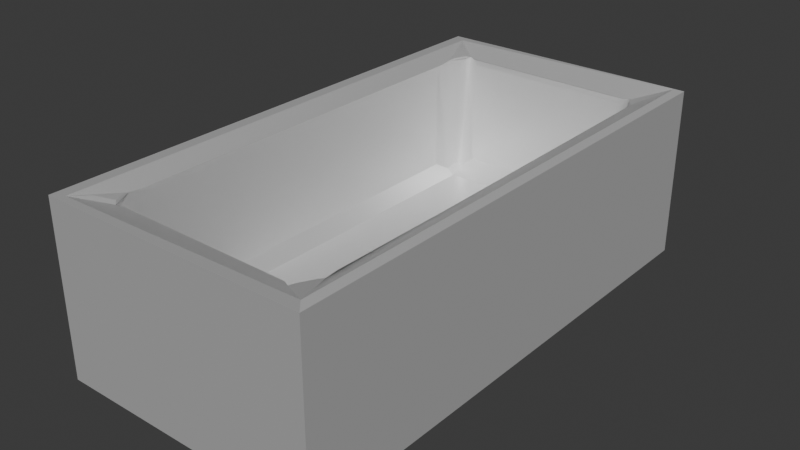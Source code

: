 # Source: VannaNahui.blend  (saved by Blender 4.0.36; exported with 4.5.12 LTS)
import bpy
from mathutils import Matrix  # noqa: F401  (used for matrix-valued properties, if any)

bpy.ops.wm.read_factory_settings(use_empty=True)
scene = bpy.context.scene
scene.name = 'Scene'

# ---- collections
col_collection = bpy.data.collections.new('Collection'); scene.collection.children.link(col_collection)

# ---- materials (node trees are filled in below, after node groups)
mat_material = bpy.data.materials.new('Material')
mat_material.use_transparent_shadow = False

# ---- node groups
ng_auto_smooth = bpy.data.node_groups.new('Auto Smooth', 'GeometryNodeTree')
_s = ng_auto_smooth.interface.new_socket(name='Geometry', in_out='OUTPUT', socket_type='NodeSocketGeometry')
_s = ng_auto_smooth.interface.new_socket(name='Geometry', in_out='INPUT', socket_type='NodeSocketGeometry')
_s = ng_auto_smooth.interface.new_socket(name='Angle', in_out='INPUT', socket_type='NodeSocketFloat')
_s.subtype = 'ANGLE'
_s.min_value = 0.0
_s.max_value = 3.142
ng_auto_smooth.is_modifier = True
_N = ng_auto_smooth.nodes; _L = ng_auto_smooth.links
n0 = _N.new('NodeGroupOutput'); n0.name = 'Group Output'; n0.location = (480, -100)
n1 = _N.new('NodeGroupInput'); n1.name = 'Group Input'; n1.location = (-420, -300)
n2 = _N.new('NodeGroupInput'); n2.name = 'Group Input.001'; n2.location = (-60, -100)
n3 = _N.new('GeometryNodeSetShadeSmooth'); n3.name = 'Set Shade Smooth'; n3.location = (120, -100)
n3.domain = 'EDGE'
n4 = _N.new('GeometryNodeSetShadeSmooth'); n4.name = 'Set Shade Smooth.001'; n4.location = (300, -100)
n5 = _N.new('GeometryNodeInputMeshEdgeAngle'); n5.name = 'Edge Angle'; n5.location = (-420, -220)
n6 = _N.new('GeometryNodeInputEdgeSmooth'); n6.name = 'Is Edge Smooth'; n6.location = (-60, -160)
n7 = _N.new('GeometryNodeInputShadeSmooth'); n7.name = 'Is Face Smooth'; n7.location = (-240, -340)
n8 = _N.new('FunctionNodeBooleanMath'); n8.name = 'Boolean Math'; n8.location = (-60, -220)
n9 = _N.new('FunctionNodeCompare'); n9.name = 'Compare'; n9.location = (-240, -180)
n9.operation = 'LESS_EQUAL'
_L.new(n5.outputs[0], n9.inputs[0])
_L.new(n4.outputs[0], n0.inputs[0])
_L.new(n1.outputs[1], n9.inputs[1])
_L.new(n9.outputs[0], n8.inputs[0])
_L.new(n7.outputs[0], n8.inputs[1])
_L.new(n2.outputs[0], n3.inputs[0])
_L.new(n6.outputs[0], n3.inputs[1])
_L.new(n3.outputs[0], n4.inputs[0])
_L.new(n8.outputs[0], n3.inputs[2])
n0.is_active_output = True

# ---- material node trees
mat_material.use_nodes = True; mat_material.node_tree.nodes.clear()
_N = mat_material.node_tree.nodes; _L = mat_material.node_tree.links
n0 = _N.new('ShaderNodeBsdfPrincipled'); n0.name = 'Principled BSDF'; n0.location = (10, 300)
n0.inputs[1].default_value = 0.5591
n0.inputs[3].default_value = 1.45
n1 = _N.new('ShaderNodeOutputMaterial'); n1.name = 'Material Output'; n1.location = (300, 300)
_L.new(n0.outputs[0], n1.inputs[0])
n1.is_active_output = True

# ---- world
world_world = bpy.data.worlds.new('World'); scene.world = world_world
world_world.use_nodes = True; world_world.node_tree.nodes.clear()
_N = world_world.node_tree.nodes; _L = world_world.node_tree.links
n0 = _N.new('ShaderNodeOutputWorld'); n0.name = 'World Output'; n0.location = (300, 300)
n1 = _N.new('ShaderNodeBackground'); n1.name = 'Background'; n1.location = (10, 300)
n1.inputs[0].default_value = (0.05088, 0.05088, 0.05088, 1.0)
_L.new(n1.outputs[0], n0.inputs[0])
n0.is_active_output = True
world_world.color = (0.05088, 0.05088, 0.05088)
world_world.use_sun_shadow = False
world_world.sun_shadow_jitter_overblur = 0.0

# ---- meshes
me_cube_001 = bpy.data.meshes.new('Cube.001')
me_cube_001.from_pydata([(-1.0, -1.0, -1.0), (-1.0, -1.0, 1.0), (-1.0, 1.0, -1.0), (-1.0, 1.0, 1.0), (1.0, -1.0, -1.0), (1.0, -1.0, 1.0), (1.0, 1.0, -1.0), (1.0, 1.0, 1.0), (-0.6726, -0.7604, -0.5286), (-0.6726, 0.7604, -0.5286), (0.6726, -0.7604, -0.5286), (0.6726, 0.7604, -0.5286), (-0.7748, -0.7149, -0.3809), (-0.6271, -0.8625, -0.3809), (-0.7748, 0.7149, -0.3809), (-0.6271, 0.8625, -0.3809), (0.6271, -0.8625, -0.3809), (0.7748, -0.7149, -0.3809), (0.7748, 0.7149, -0.3809), (0.6271, 0.8625, -0.3809), (-0.8323, -0.9048, 0.9704), (-0.9125, -0.9717, 1.0), (-0.8363, 0.9108, 0.9745), (-0.9087, 0.966, 1.0), (0.8563, -0.9101, 0.9746), (0.9437, -0.9654, 1.029), (0.8511, 0.9041, 0.9701), (0.9486, 0.9711, 1.033), (-0.7379, -0.8619, 0.9211), (-0.7772, -0.8223, 0.921), (-0.7775, 0.8228, 0.9218), (-0.7313, 0.8721, 0.9252), (0.7797, -0.8203, 0.9199), (0.7322, -0.8713, 0.9244), (0.7389, 0.8608, 0.9191), (0.7793, 0.8199, 0.9189), (-0.6216, -0.8638, 0.8667), (-0.6271, -0.8625, 0.8351), (-0.7761, -0.7097, 0.8667), (-0.7748, -0.7149, 0.8355), (-0.7762, 0.7093, 0.8667), (-0.7748, 0.7149, 0.8355), (-0.6209, 0.866, 0.8663), (-0.6271, 0.8625, 0.8352), (0.7765, -0.7093, 0.8667), (0.7748, -0.7149, 0.8356), (0.6208, -0.866, 0.8663), (0.6271, -0.8625, 0.8351), (0.6216, 0.8638, 0.8667), (0.6271, 0.8625, 0.8352), (0.7763, 0.7098, 0.8667), (0.7748, 0.7149, 0.8356), (-0.6585, -0.8668, 0.8998), (-0.7787, -0.743, 0.8937), (-0.7795, 0.7455, 0.8994), (-0.6553, 0.8748, 0.9018), (0.7803, -0.7447, 0.8982), (0.6556, -0.875, 0.9025), (0.658, 0.867, 0.8989), (0.779, 0.7417, 0.892), (-0.717, -0.7981, -0.4255), (-0.726, -0.7598, -0.4559), (-0.7104, -0.8047, -0.4255), (-0.6721, -0.8138, -0.4559), (-0.717, 0.7981, -0.4255), (-0.726, 0.7599, -0.4559), (-0.7102, 0.8049, -0.4256), (-0.6722, 0.8137, -0.456), (0.7102, -0.8049, -0.4256), (0.6722, -0.8137, -0.456), (0.717, -0.7981, -0.4256), (0.726, -0.7598, -0.4559), (0.717, 0.7982, -0.4256), (0.726, 0.7598, -0.4559), (0.7104, 0.8047, -0.4256), (0.672, 0.8138, -0.4559), (-0.7407, -0.8572, 0.9029), (-0.7093, -0.8766, 0.9048), (-0.7701, -0.8277, 0.9012), (-0.7893, -0.7965, 0.9004), (-0.7713, 0.8265, 0.904), (-0.7898, 0.7952, 0.9049), (-0.7314, 0.8695, 0.9045), (-0.7045, 0.8879, 0.9072), (0.7726, -0.828, 0.901), (0.7919, -0.7934, 0.901), (0.7326, -0.8695, 0.9044), (0.7022, -0.888, 0.9068), (0.7436, 0.8571, 0.9), (0.7092, 0.8772, 0.9051), (0.7697, 0.8307, 0.8971), (0.7829, 0.7914, 0.9222)], [], [(0, 1, 3, 2), (2, 3, 7, 6), (6, 7, 5, 4), (4, 5, 1, 0), (2, 6, 4, 0), (32, 33, 24), (68, 86, 84, 70), (72, 90, 88, 74), (12, 39, 79, 61), (65, 9, 67), (50, 44, 56, 59), (38, 40, 54, 53), (16, 47, 87, 69), (37, 77, 52, 36), (21, 25, 87, 77), (27, 7, 3, 1, 5, 25, 21, 23), (22, 30, 31), (37, 13, 63, 77), (60, 78, 76, 62), (46, 36, 52, 57), (42, 48, 58, 55), (41, 14, 65, 81), (17, 18, 73, 71), (26, 34, 35), (28, 29, 20), (66, 82, 80, 64), (25, 27, 91, 85), (18, 51, 91, 73), (25, 5, 7, 27), (45, 17, 71, 85), (9, 8, 10, 11), (8, 9, 65, 61), (63, 69, 10, 8), (9, 11, 75, 67), (19, 15, 67, 75), (53, 54, 81, 79), (39, 12, 14, 41), (49, 89, 58, 48), (69, 71, 10), (55, 58, 89, 83), (16, 13, 37, 47), (71, 73, 11, 10), (43, 15, 19, 49), (11, 73, 75), (18, 17, 45, 51), (61, 63, 8), (29, 28, 77, 79), (15, 43, 83, 67), (33, 32, 85, 87), (49, 19, 75, 89), (79, 39, 38, 53), (35, 34, 89, 91), (41, 81, 54, 40), (83, 43, 42, 55), (56, 44, 45, 85), (91, 51, 50, 59), (87, 47, 46, 57), (31, 30, 81, 83), (39, 41, 40, 38), (51, 45, 44, 50), (47, 37, 36, 46), (43, 49, 48, 42), (79, 81, 23, 21), (28, 20, 21, 77), (83, 89, 27, 23), (32, 24, 25, 85), (24, 33, 87, 25), (57, 52, 77, 87), (79, 21, 20, 29), (30, 22, 23, 81), (83, 23, 22, 31), (34, 26, 27, 89), (59, 56, 85, 91), (26, 35, 91, 27), (13, 16, 69, 63), (60, 62, 63, 61), (65, 67, 66, 64), (68, 70, 71, 69), (72, 74, 75, 73), (62, 76, 77, 63), (78, 60, 61, 79), (64, 80, 81, 65), (82, 66, 67, 83), (70, 84, 85, 71), (86, 68, 69, 87), (74, 88, 89, 75), (90, 72, 73, 91), (76, 78, 79, 77), (80, 82, 83, 81), (84, 86, 87, 85), (88, 90, 91, 89), (14, 12, 61, 65)])
me_cube_001.polygons.foreach_set('use_smooth', [True] * 92)
_uv = me_cube_001.uv_layers.new(name='UVMap')
_uv.uv.foreach_set('vector', [0.375, 0.0, 0.625, 0.0, 0.625, 0.25, 0.375, 0.25, 0.375, 0.25, 0.625, 0.25, 0.625, 0.5, 0.375, 0.5, 0.375, 0.5, 0.625, 0.5, 0.625, 0.75, 0.375, 0.75, 0.375, 0.75, 0.625, 0.75, 0.625, 1.0, 0.375, 1.0, 0.125, 0.5, 0.375, 0.5, 0.375, 0.75, 0.125, 0.75, 0.6525, 0.7252, 0.6583, 0.7255, 0.6429, 0.7339, 0.387, 0.7519, 0.5425, 0.7584, 0.5421, 0.7459, 0.387, 0.7498, 0.387, 0.5002, 0.5416, 0.5033, 0.5419, 0.4952, 0.387, 0.4982, 0.3923, 0.0214, 0.5344, 0.0214, 0.542, 0.01282, 0.3834, 0.01321, 0.3827, 0.2361, 0.375, 0.2352, 0.3827, 0.2439, 0.6528, 0.5451, 0.6528, 0.7048, 0.6521, 0.7092, 0.6523, 0.5412, 0.8472, 0.705, 0.8472, 0.5451, 0.8479, 0.5403, 0.8478, 0.7093, 0.3923, 0.7738, 0.5343, 0.7738, 0.5427, 0.7644, 0.3834, 0.7615, 0.8284, 0.7218, 0.8354, 0.7237, 0.8323, 0.7237, 0.8277, 0.7224, 0.8641, 0.7442, 0.632, 0.7429, 0.6622, 0.7249, 0.8387, 0.7243, 0.6314, 0.5059, 0.625, 0.5, 0.875, 0.5, 0.875, 0.75, 0.625, 0.75, 0.632, 0.7429, 0.8641, 0.7462, 0.8636, 0.5046, 0.8546, 0.5148, 0.8472, 0.5301, 0.8415, 0.5244, 0.5343, 0.9762, 0.3923, 0.9762, 0.3853, 0.9815, 0.5408, 0.9831, 0.387, 0.007881, 0.5421, 0.009593, 0.5423, 0.005319, 0.387, 0.006926, 0.6724, 0.7226, 0.8277, 0.7224, 0.8323, 0.7237, 0.6681, 0.7244, 0.8276, 0.5273, 0.6723, 0.5277, 0.6678, 0.5267, 0.8319, 0.5252, 0.5344, 0.2286, 0.3923, 0.2286, 0.3834, 0.2406, 0.5425, 0.2395, 0.3923, 0.7286, 0.3923, 0.5214, 0.3762, 0.5149, 0.3762, 0.7351, 0.6436, 0.5167, 0.6576, 0.5248, 0.6526, 0.5248, 0.8422, 0.7242, 0.8472, 0.7197, 0.854, 0.7342, 0.387, 0.2519, 0.5425, 0.2586, 0.5424, 0.2459, 0.387, 0.2498, 0.6321, 0.7423, 0.6315, 0.5069, 0.6511, 0.5349, 0.6515, 0.7152, 0.3923, 0.5214, 0.5344, 0.5214, 0.5445, 0.511, 0.3834, 0.5094, 0.632, 0.7429, 0.625, 0.75, 0.625, 0.5, 0.6314, 0.5061, 0.5344, 0.7286, 0.3923, 0.7286, 0.3834, 0.7405, 0.5421, 0.7391, 0.1415, 0.5148, 0.1415, 0.7352, 0.3585, 0.7352, 0.3585, 0.5148, 0.375, 0.01481, 0.375, 0.2352, 0.3824, 0.2351, 0.3824, 0.01488, 0.3824, 0.9834, 0.3824, 0.7666, 0.375, 0.7665, 0.375, 0.9835, 0.375, 0.2665, 0.375, 0.4835, 0.3824, 0.4834, 0.3824, 0.2665, 0.3923, 0.4762, 0.3923, 0.2738, 0.382, 0.2665, 0.382, 0.4834, 0.8478, 0.7093, 0.8479, 0.5403, 0.8483, 0.5343, 0.8482, 0.7158, 0.5344, 0.0214, 0.3923, 0.0214, 0.3923, 0.2286, 0.5344, 0.2286, 0.6716, 0.5282, 0.6647, 0.5267, 0.6678, 0.5267, 0.6723, 0.5277, 0.3827, 0.7655, 0.3827, 0.7568, 0.375, 0.7665, 0.8319, 0.5252, 0.6678, 0.5267, 0.6614, 0.526, 0.8381, 0.5242, 0.3923, 0.7738, 0.3923, 0.9762, 0.5343, 0.9762, 0.5343, 0.7738, 0.3761, 0.7351, 0.3761, 0.5149, 0.3585, 0.5148, 0.3585, 0.7352, 0.5343, 0.2738, 0.3923, 0.2738, 0.3923, 0.4762, 0.5343, 0.4762, 0.375, 0.4835, 0.3827, 0.4932, 0.3827, 0.4845, 0.3923, 0.5214, 0.3923, 0.7286, 0.5344, 0.7286, 0.5344, 0.5214, 0.3827, 0.01392, 0.3827, 0.006107, 0.375, 0.01481, 0.8472, 0.7197, 0.8422, 0.7242, 0.8391, 0.7266, 0.8497, 0.7168, 0.3923, 0.2738, 0.5343, 0.2738, 0.5428, 0.2641, 0.3834, 0.2615, 0.6583, 0.7255, 0.6525, 0.7252, 0.6506, 0.7247, 0.6627, 0.7252, 0.5343, 0.4762, 0.3923, 0.4762, 0.3834, 0.4887, 0.5425, 0.4882, 0.8477, 0.7124, 0.8468, 0.7053, 0.8472, 0.705, 0.8478, 0.7093, 0.6526, 0.5248, 0.6576, 0.5248, 0.6616, 0.5253, 0.651, 0.5253, 0.8468, 0.5447, 0.8479, 0.5375, 0.8479, 0.5403, 0.8472, 0.5451, 0.8349, 0.5251, 0.8284, 0.5282, 0.8276, 0.5273, 0.8319, 0.5252, 0.6521, 0.7092, 0.6528, 0.7048, 0.6532, 0.7053, 0.6521, 0.7119, 0.6518, 0.5375, 0.6532, 0.5447, 0.6528, 0.5451, 0.6523, 0.5412, 0.6653, 0.7244, 0.6716, 0.7218, 0.6724, 0.7226, 0.6681, 0.7244, 0.8415, 0.5244, 0.8472, 0.5301, 0.8498, 0.5328, 0.8381, 0.5211, 0.8468, 0.7053, 0.8468, 0.5447, 0.8472, 0.5451, 0.8472, 0.705, 0.6532, 0.5447, 0.6532, 0.7053, 0.6528, 0.7048, 0.6528, 0.5451, 0.6716, 0.7218, 0.8284, 0.7218, 0.8277, 0.7224, 0.6724, 0.7226, 0.8284, 0.5282, 0.6716, 0.5282, 0.6723, 0.5277, 0.8276, 0.5273, 0.8482, 0.7161, 0.8485, 0.5339, 0.8617, 0.5045, 0.862, 0.7463, 0.8422, 0.7242, 0.854, 0.7342, 0.8641, 0.7442, 0.8381, 0.7252, 0.8381, 0.5244, 0.6614, 0.5262, 0.6314, 0.5062, 0.8636, 0.5063, 0.6525, 0.7252, 0.6429, 0.7339, 0.6369, 0.7381, 0.6526, 0.724, 0.6429, 0.7339, 0.6583, 0.7255, 0.6626, 0.7255, 0.632, 0.7429, 0.6681, 0.7244, 0.8323, 0.7237, 0.8387, 0.7245, 0.6622, 0.7251, 0.8485, 0.7154, 0.862, 0.7463, 0.854, 0.7342, 0.8472, 0.7197, 0.8472, 0.5301, 0.8546, 0.5148, 0.8617, 0.5045, 0.8488, 0.5345, 0.8375, 0.5232, 0.8636, 0.5063, 0.8546, 0.5148, 0.8415, 0.5244, 0.6576, 0.5248, 0.6436, 0.5167, 0.6314, 0.5062, 0.6617, 0.5255, 0.6523, 0.5412, 0.6521, 0.7092, 0.6517, 0.7149, 0.6509, 0.5348, 0.6436, 0.5167, 0.6526, 0.5248, 0.6526, 0.5259, 0.6369, 0.5119, 0.3923, 0.9762, 0.3923, 0.7738, 0.382, 0.7666, 0.382, 0.9834, 0.387, 0.007881, 0.387, 0.006926, 0.3827, 0.006107, 0.3827, 0.01392, 0.3844, 0.245, 0.3844, 0.2566, 0.387, 0.2519, 0.387, 0.2498, 0.387, 0.7519, 0.387, 0.7498, 0.3844, 0.745, 0.3844, 0.7566, 0.387, 0.5002, 0.387, 0.4982, 0.3844, 0.4934, 0.3844, 0.505, 0.387, 0.006926, 0.5423, 0.005319, 0.5425, 0.003026, 0.3844, 0.004662, 0.5421, 0.009593, 0.387, 0.007881, 0.3834, 0.01321, 0.542, 0.01282, 0.387, 0.2498, 0.5424, 0.2459, 0.5425, 0.2395, 0.3834, 0.2406, 0.5425, 0.2586, 0.387, 0.2519, 0.3834, 0.2615, 0.5428, 0.2641, 0.387, 0.7498, 0.5421, 0.7459, 0.5421, 0.7391, 0.3834, 0.7405, 0.5425, 0.7584, 0.387, 0.7519, 0.3834, 0.7615, 0.5427, 0.7644, 0.387, 0.4982, 0.5419, 0.4952, 0.5425, 0.4882, 0.3834, 0.4887, 0.5416, 0.5033, 0.387, 0.5002, 0.3834, 0.5094, 0.5445, 0.511, 0.8429, 0.7237, 0.8464, 0.7205, 0.8497, 0.7168, 0.8391, 0.7266, 0.8465, 0.5294, 0.8419, 0.5247, 0.8381, 0.5211, 0.8498, 0.5328, 0.6532, 0.7254, 0.6579, 0.7256, 0.6627, 0.7252, 0.6506, 0.7247, 0.6567, 0.5247, 0.6536, 0.5247, 0.651, 0.5253, 0.6616, 0.5253, 0.3923, 0.2286, 0.3923, 0.0214, 0.382, 0.01488, 0.382, 0.2351])
me_cube_001.materials.append(mat_material)
me_cube_001.update()

# ---- objects
ob_cube = bpy.data.objects.new('Cube', me_cube_001)

# ---- transforms, parenting, visibility, modifiers, constraints
ob_cube.location = (0.0, 0.0, 0.0)
ob_cube.scale = (1.569, 3.037, 1.0)
_m = ob_cube.modifiers.new('Auto Smooth', 'NODES')
_m.node_group = ng_auto_smooth
_gi = [s.identifier for s in ng_auto_smooth.interface.items_tree if s.item_type == 'SOCKET' and s.in_out == 'INPUT']
_m[_gi[1]] = 0.5236  # Angle

# ---- collection membership
col_collection.objects.link(ob_cube)

# ---- scene / render settings (as saved in the file)
scene.frame_start = 1; scene.frame_end = 250; scene.frame_set(1)
scene.render.engine = 'BLENDER_EEVEE_NEXT'
scene.cycles.sampling_pattern = 'TABULATED_SOBOL'
bpy.context.view_layer.update()

# ---- added for rendering (the .blend has no active camera and no usable light): camera, sun
cam_auto = bpy.data.cameras.new('AutoCamera')
cam_auto.lens = 50.0
cam_auto.sensor_width = 36.0
cam_auto.clip_end = 1000.0
ob_auto_camera = bpy.data.objects.new('AutoCamera', cam_auto)
scene.collection.objects.link(ob_auto_camera)
ob_auto_camera.location = (6.5995, -7.9194, 5.2961)
ob_auto_camera.rotation_euler = (1.09748, -7.21219e-08, 0.694738)
scene.camera = ob_auto_camera
light_auto_sun = bpy.data.lights.new('AutoSun', 'SUN')
light_auto_sun.energy = 3.0
light_auto_sun.angle = 0.0523599
ob_auto_sun = bpy.data.objects.new('AutoSun', light_auto_sun)
scene.collection.objects.link(ob_auto_sun)
ob_auto_sun.rotation_euler = (0.872665, 0.174533, 0.523599)
bpy.context.view_layer.update()

